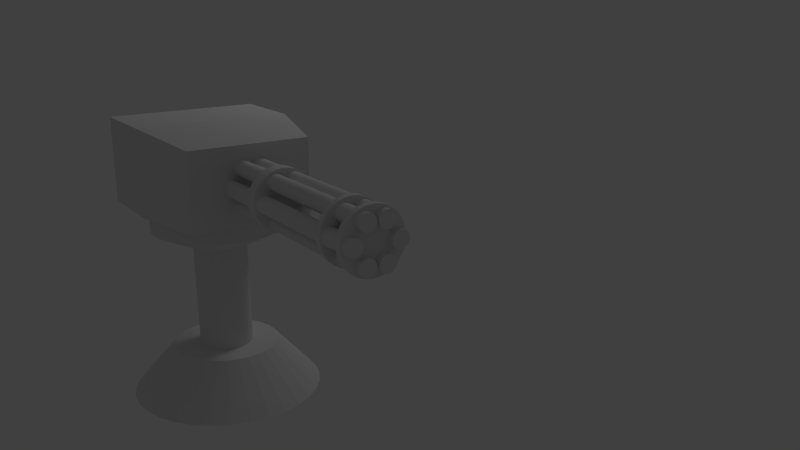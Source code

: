 # Source: robot.blend  (saved by Blender 2.64.0; exported with 4.5.12 LTS)
import bpy
from mathutils import Matrix  # noqa: F401  (used for matrix-valued properties, if any)

bpy.ops.wm.read_factory_settings(use_empty=True)
scene = bpy.context.scene
scene.name = 'Scene'

# ---- collections
col_collection_1 = bpy.data.collections.new('Collection 1'); scene.collection.children.link(col_collection_1)
col_collection_2 = bpy.data.collections.new('Collection 2'); scene.collection.children.link(col_collection_2)
col_collection_2.hide_render = True
col_collection_2.hide_viewport = True
col_collection_3 = bpy.data.collections.new('Collection 3'); scene.collection.children.link(col_collection_3)
col_collection_3.hide_render = True
col_collection_3.hide_viewport = True
col_collection_4 = bpy.data.collections.new('Collection 4'); scene.collection.children.link(col_collection_4)
col_collection_4.hide_render = True
col_collection_4.hide_viewport = True
col_collection_5 = bpy.data.collections.new('Collection 5'); scene.collection.children.link(col_collection_5)
col_collection_5.hide_render = True
col_collection_5.hide_viewport = True
col_collection_6 = bpy.data.collections.new('Collection 6'); scene.collection.children.link(col_collection_6)
col_collection_6.hide_render = True
col_collection_6.hide_viewport = True
col_collection_7 = bpy.data.collections.new('Collection 7'); scene.collection.children.link(col_collection_7)
col_collection_7.hide_render = True
col_collection_7.hide_viewport = True
col_collection_8 = bpy.data.collections.new('Collection 8'); scene.collection.children.link(col_collection_8)
col_collection_8.hide_render = True
col_collection_8.hide_viewport = True
col_collection_9 = bpy.data.collections.new('Collection 9'); scene.collection.children.link(col_collection_9)
col_collection_9.hide_render = True
col_collection_9.hide_viewport = True
col_collection_10 = bpy.data.collections.new('Collection 10'); scene.collection.children.link(col_collection_10)
col_collection_10.hide_render = True
col_collection_10.hide_viewport = True
col_collection_11 = bpy.data.collections.new('Collection 11'); scene.collection.children.link(col_collection_11)
col_collection_11.hide_render = True
col_collection_11.hide_viewport = True
col_collection_12 = bpy.data.collections.new('Collection 12'); scene.collection.children.link(col_collection_12)
col_collection_12.hide_render = True
col_collection_12.hide_viewport = True
col_collection_13 = bpy.data.collections.new('Collection 13'); scene.collection.children.link(col_collection_13)
col_collection_13.hide_render = True
col_collection_13.hide_viewport = True
col_collection_14 = bpy.data.collections.new('Collection 14'); scene.collection.children.link(col_collection_14)
col_collection_14.hide_render = True
col_collection_14.hide_viewport = True
col_collection_15 = bpy.data.collections.new('Collection 15'); scene.collection.children.link(col_collection_15)
col_collection_15.hide_render = True
col_collection_15.hide_viewport = True
col_collection_16 = bpy.data.collections.new('Collection 16'); scene.collection.children.link(col_collection_16)
col_collection_16.hide_render = True
col_collection_16.hide_viewport = True
col_collection_17 = bpy.data.collections.new('Collection 17'); scene.collection.children.link(col_collection_17)
col_collection_17.hide_render = True
col_collection_17.hide_viewport = True
col_collection_18 = bpy.data.collections.new('Collection 18'); scene.collection.children.link(col_collection_18)
col_collection_18.hide_render = True
col_collection_18.hide_viewport = True
col_collection_19 = bpy.data.collections.new('Collection 19'); scene.collection.children.link(col_collection_19)
col_collection_19.hide_render = True
col_collection_19.hide_viewport = True
col_collection_20 = bpy.data.collections.new('Collection 20'); scene.collection.children.link(col_collection_20)
col_collection_20.hide_render = True
col_collection_20.hide_viewport = True

# ---- materials (node trees are filled in below, after node groups)
mat_turrethead = bpy.data.materials.new('TurretHead')
mat_turrethead.alpha_threshold = 0.0
mat_turrethead.use_transparent_shadow = False
mat_turrethead.roughness = 0.5
mat_turrethead.line_color = (0.0, 0.0, 0.0, 1.0)
mat_turretbase = bpy.data.materials.new('TurretBase')
mat_turretbase.alpha_threshold = 0.0
mat_turretbase.use_transparent_shadow = False
mat_turretbase.roughness = 0.5
mat_turretbase.line_color = (0.0, 0.0, 0.0, 1.0)

# ---- material node trees

# ---- world
world_world = bpy.data.worlds.new('World'); scene.world = world_world
world_world.color = (0.05088, 0.05088, 0.05088)
world_world.use_sun_shadow = False
world_world.sun_shadow_jitter_overblur = 0.0
world_world.cycles.sampling_method = 'MANUAL'
world_world.cycles.sample_map_resolution = 256

# ---- cameras
cam_camera = bpy.data.cameras.new('Camera')
cam_camera.clip_end = 100.0
cam_camera.lens = 35.0
cam_camera.sensor_width = 32.0
cam_camera.sensor_height = 18.0
cam_camera.ortho_scale = 7.314
cam_camera.dof.focus_distance = 0.0
cam_camera.dof.aperture_fstop = 128.0

# ---- lights
light_lamp = bpy.data.lights.new('Lamp', 'POINT')
light_lamp.transmission_factor = 0.0
light_lamp.cutoff_distance = 30.0
light_lamp.energy = 100.0
light_lamp.shadow_buffer_clip_start = 1.001
light_lamp.shadow_soft_size = 1.0
light_lamp.shadow_maximum_resolution = 0.006
light_lamp.use_absolute_resolution = True
light_lamp.cycles.use_multiple_importance_sampling = False

# ---- meshes
me_cube = bpy.data.meshes.new('Cube')
me_cube.from_pydata([], [], [])
me_cube.use_remesh_preserve_volume = False
me_cube.use_remesh_preserve_attributes = False
me_cube.use_mirror_vertex_groups = False
me_cube.update()
me_cube_001 = bpy.data.meshes.new('Cube.001')
me_cube_001.from_pydata([(-1.0, -1.0, -1.0), (-1.276, 1.0, -1.0), (1.276, 1.0, -1.0), (1.0, -1.0, -1.0), (-1.0, -1.0, 1.0), (-1.276, 1.0, 1.25), (1.276, 1.0, 1.25), (1.0, -1.0, 1.0), (-1.276, -0.009776, 1.25), (-1.276, -0.009776, -1.0), (1.276, -0.009776, 1.25), (1.276, -0.009776, -1.0)], [], [(8, 5, 1, 9), (5, 6, 2, 1), (10, 7, 3, 11), (7, 4, 0, 3), (9, 1, 2, 11), (10, 6, 5, 8), (4, 8, 9, 0), (6, 10, 11, 2), (0, 9, 11, 3), (7, 10, 8, 4)])
me_cube_001.materials.append(mat_turrethead)
me_cube_001.use_remesh_preserve_volume = False
me_cube_001.use_remesh_preserve_attributes = False
me_cube_001.use_mirror_vertex_groups = False
me_cube_001.update()
me_cube_002 = bpy.data.meshes.new('Cube.002')
me_cube_002.from_pydata([], [], [])
me_cube_002.use_remesh_preserve_volume = False
me_cube_002.use_remesh_preserve_attributes = False
me_cube_002.use_mirror_vertex_groups = False
me_cube_002.update()
me_cylinder_002 = bpy.data.meshes.new('Cylinder.002')
me_cylinder_002.from_pydata([(0.0, 1.0, -1.0), (0.0, 1.0, 1.0), (0.1951, 0.9808, -1.0), (0.1951, 0.9808, 1.0), (0.3827, 0.9239, -1.0), (0.3827, 0.9239, 1.0), (0.5556, 0.8315, -1.0), (0.5556, 0.8315, 1.0), (0.7071, 0.7071, -1.0), (0.7071, 0.7071, 1.0), (0.8315, 0.5556, -1.0), (0.8315, 0.5556, 1.0), (0.9239, 0.3827, -1.0), (0.9239, 0.3827, 1.0), (0.9808, 0.1951, -1.0), (0.9808, 0.1951, 1.0), (1.0, 7.55e-08, -1.0), (1.0, 7.55e-08, 1.0), (0.9808, -0.1951, -1.0), (0.9808, -0.1951, 1.0), (0.9239, -0.3827, -1.0), (0.9239, -0.3827, 1.0), (0.8315, -0.5556, -1.0), (0.8315, -0.5556, 1.0), (0.7071, -0.7071, -1.0), (0.7071, -0.7071, 1.0), (0.5556, -0.8315, -1.0), (0.5556, -0.8315, 1.0), (0.3827, -0.9239, -1.0), (0.3827, -0.9239, 1.0), (0.1951, -0.9808, -1.0), (0.1951, -0.9808, 1.0), (-3.258e-07, -1.0, -1.0), (-3.258e-07, -1.0, 1.0), (-0.1951, -0.9808, -1.0), (-0.1951, -0.9808, 1.0), (-0.3827, -0.9239, -1.0), (-0.3827, -0.9239, 1.0), (-0.5556, -0.8315, -1.0), (-0.5556, -0.8315, 1.0), (-0.7071, -0.7071, -1.0), (-0.7071, -0.7071, 1.0), (-0.8315, -0.5556, -1.0), (-0.8315, -0.5556, 1.0), (-0.9239, -0.3827, -1.0), (-0.9239, -0.3827, 1.0), (-0.9808, -0.1951, -1.0), (-0.9808, -0.1951, 1.0), (-1.0, 9.656e-07, -1.0), (-1.0, 9.656e-07, 1.0), (-0.9808, 0.1951, -1.0), (-0.9808, 0.1951, 1.0), (-0.9239, 0.3827, -1.0), (-0.9239, 0.3827, 1.0), (-0.8315, 0.5556, -1.0), (-0.8315, 0.5556, 1.0), (-0.7071, 0.7071, -1.0), (-0.7071, 0.7071, 1.0), (-0.5556, 0.8315, -1.0), (-0.5556, 0.8315, 1.0), (-0.3827, 0.9239, -1.0), (-0.3827, 0.9239, 1.0), (-0.1951, 0.9808, -1.0), (-0.1951, 0.9808, 1.0)], [], [(0, 1, 3, 2), (2, 3, 5, 4), (4, 5, 7, 6), (6, 7, 9, 8), (8, 9, 11, 10), (10, 11, 13, 12), (12, 13, 15, 14), (14, 15, 17, 16), (16, 17, 19, 18), (18, 19, 21, 20), (20, 21, 23, 22), (22, 23, 25, 24), (24, 25, 27, 26), (26, 27, 29, 28), (28, 29, 31, 30), (30, 31, 33, 32), (32, 33, 35, 34), (34, 35, 37, 36), (36, 37, 39, 38), (38, 39, 41, 40), (40, 41, 43, 42), (42, 43, 45, 44), (44, 45, 47, 46), (46, 47, 49, 48), (48, 49, 51, 50), (50, 51, 53, 52), (52, 53, 55, 54), (54, 55, 57, 56), (56, 57, 59, 58), (58, 59, 61, 60), (3, 1, 63, 61, 59, 57, 55, 53, 51, 49, 47, 45, 43, 41, 39, 37, 35, 33, 31, 29, 27, 25, 23, 21, 19, 17, 15, 13, 11, 9, 7, 5), (62, 63, 1, 0), (60, 61, 63, 62), (0, 2, 4, 6, 8, 10, 12, 14, 16, 18, 20, 22, 24, 26, 28, 30, 32, 34, 36, 38, 40, 42, 44, 46, 48, 50, 52, 54, 56, 58, 60, 62)])
me_cylinder_002.use_remesh_preserve_volume = False
me_cylinder_002.use_remesh_preserve_attributes = False
me_cylinder_002.use_mirror_vertex_groups = False
me_cylinder_002.update()
me_cylinder_007 = bpy.data.meshes.new('Cylinder.007')
me_cylinder_007.from_pydata([(-2.63, 1.0, 0.3026), (-2.63, 1.0, 2.303), (-2.435, 0.9808, 0.3026), (-2.435, 0.9808, 2.303), (-2.248, 0.9239, 0.3026), (-2.248, 0.9239, 2.303), (-2.075, 0.8315, 0.3026), (-2.075, 0.8315, 2.303), (-1.923, 0.7071, 0.3026), (-1.923, 0.7071, 2.303), (-1.799, 0.5556, 0.3026), (-1.799, 0.5556, 2.303), (-1.706, 0.3827, 0.3026), (-1.706, 0.3827, 2.303), (-1.649, 0.1951, 0.3026), (-1.649, 0.1951, 2.303), (-1.63, -4.53e-06, 0.3026), (-1.63, -1.907e-06, 2.303), (-1.649, -0.1951, 0.3026), (-1.649, -0.1951, 2.303), (-1.706, -0.3827, 0.3026), (-1.706, -0.3827, 2.303), (-1.799, -0.5556, 0.3026), (-1.799, -0.5556, 2.303), (-1.923, -0.7071, 0.3026), (-1.923, -0.7071, 2.303), (-2.075, -0.8315, 0.3026), (-2.075, -0.8315, 2.303), (-2.248, -0.9239, 0.3026), (-2.248, -0.9239, 2.303), (-2.435, -0.9808, 0.3026), (-2.435, -0.9808, 2.303), (-2.63, -1.0, 0.3026), (-2.63, -1.0, 2.303), (-2.825, -0.9808, 0.3026), (-2.825, -0.9808, 2.303), (-3.013, -0.9239, 0.3026), (-3.013, -0.9239, 2.303), (-3.186, -0.8315, 0.3026), (-3.186, -0.8315, 2.303), (-3.337, -0.7071, 0.3026), (-3.337, -0.7071, 2.303), (-3.462, -0.5556, 0.3026), (-3.462, -0.5556, 2.303), (-3.554, -0.3827, 0.3026), (-3.554, -0.3827, 2.303), (-3.611, -0.1951, 0.3026), (-3.611, -0.1951, 2.303), (-3.63, -3.576e-06, 0.3026), (-3.63, -9.537e-07, 2.303), (-3.611, 0.1951, 0.3026), (-3.611, 0.1951, 2.303), (-3.554, 0.3827, 0.3026), (-3.554, 0.3827, 2.303), (-3.462, 0.5556, 0.3026), (-3.462, 0.5556, 2.303), (-3.337, 0.7071, 0.3026), (-3.337, 0.7071, 2.303), (-3.186, 0.8315, 0.3026), (-3.186, 0.8315, 2.303), (-3.013, 0.9239, 0.3026), (-3.013, 0.9239, 2.303), (-2.825, 0.9808, 0.3026), (-2.825, 0.9808, 2.303), (-2.63, 0.8, 0.3026), (-2.474, 0.7846, 0.3026), (-2.324, 0.7391, 0.3026), (-2.186, 0.6652, 0.3026), (-2.065, 0.5657, 0.3026), (-1.965, 0.4445, 0.3026), (-1.891, 0.3061, 0.3026), (-1.846, 0.1561, 0.3026), (-1.83, -4.53e-06, 0.3026), (-1.846, -0.1561, 0.3026), (-1.891, -0.3062, 0.3026), (-1.965, -0.4445, 0.3026), (-2.065, -0.5657, 0.3026), (-2.186, -0.6652, 0.3026), (-2.324, -0.7391, 0.3026), (-2.474, -0.7846, 0.3026), (-2.63, -0.8, 0.3026), (-2.786, -0.7846, 0.3026), (-2.936, -0.7391, 0.3026), (-3.075, -0.6652, 0.3026), (-3.196, -0.5657, 0.3026), (-3.295, -0.4445, 0.3026), (-3.369, -0.3062, 0.3026), (-3.415, -0.1561, 0.3026), (-3.43, -3.815e-06, 0.3026), (-3.415, 0.1561, 0.3026), (-3.369, 0.3061, 0.3026), (-3.295, 0.4445, 0.3026), (-3.196, 0.5657, 0.3026), (-3.075, 0.6652, 0.3026), (-2.936, 0.7391, 0.3026), (-2.786, 0.7846, 0.3026), (-2.63, 0.8, 0.6069), (-2.474, 0.7846, 0.6069), (-2.324, 0.7391, 0.6069), (-2.186, 0.6652, 0.6069), (-2.065, 0.5657, 0.6069), (-1.965, 0.4445, 0.6069), (-1.891, 0.3061, 0.6069), (-1.846, 0.1561, 0.6069), (-1.83, -4.053e-06, 0.6069), (-1.846, -0.1561, 0.6069), (-1.891, -0.3062, 0.6069), (-1.965, -0.4445, 0.6069), (-2.065, -0.5657, 0.6069), (-2.186, -0.6652, 0.6069), (-2.324, -0.7391, 0.6069), (-2.474, -0.7846, 0.6069), (-2.63, -0.8, 0.6069), (-2.786, -0.7846, 0.6069), (-2.936, -0.7391, 0.6069), (-3.075, -0.6652, 0.6069), (-3.196, -0.5657, 0.6069), (-3.295, -0.4445, 0.6069), (-3.369, -0.3062, 0.6069), (-3.415, -0.1561, 0.6069), (-3.43, -3.338e-06, 0.6069), (-3.415, 0.1561, 0.6069), (-3.369, 0.3061, 0.6069), (-3.295, 0.4445, 0.6069), (-3.196, 0.5657, 0.6069), (-3.075, 0.6652, 0.6069), (-2.936, 0.7391, 0.6069), (-2.786, 0.7846, 0.6069), (2.63, 1.0, 0.3026), (2.63, 1.0, 2.303), (2.825, 0.9808, 0.3026), (2.825, 0.9808, 2.303), (3.013, 0.9239, 0.3026), (3.013, 0.9239, 2.303), (3.186, 0.8315, 0.3026), (3.186, 0.8315, 2.303), (3.337, 0.7071, 0.3026), (3.337, 0.7071, 2.303), (3.462, 0.5556, 0.3026), (3.462, 0.5556, 2.303), (3.554, 0.3827, 0.3026), (3.554, 0.3827, 2.303), (3.611, 0.1951, 0.3026), (3.611, 0.1951, 2.303), (3.63, -4.53e-06, 0.3026), (3.63, -1.907e-06, 2.303), (3.611, -0.1951, 0.3026), (3.611, -0.1951, 2.303), (3.554, -0.3827, 0.3026), (3.554, -0.3827, 2.303), (3.462, -0.5556, 0.3026), (3.462, -0.5556, 2.303), (3.337, -0.7071, 0.3026), (3.337, -0.7071, 2.303), (3.186, -0.8315, 0.3026), (3.186, -0.8315, 2.303), (3.013, -0.9239, 0.3026), (3.013, -0.9239, 2.303), (2.825, -0.9808, 0.3026), (2.825, -0.9808, 2.303), (2.63, -1.0, 0.3026), (2.63, -1.0, 2.303), (2.435, -0.9808, 0.3026), (2.435, -0.9808, 2.303), (2.248, -0.9239, 0.3026), (2.248, -0.9239, 2.303), (2.075, -0.8315, 0.3026), (2.075, -0.8315, 2.303), (1.923, -0.7071, 0.3026), (1.923, -0.7071, 2.303), (1.799, -0.5556, 0.3026), (1.799, -0.5556, 2.303), (1.706, -0.3827, 0.3026), (1.706, -0.3827, 2.303), (1.649, -0.1951, 0.3026), (1.649, -0.1951, 2.303), (1.63, -3.576e-06, 0.3026), (1.63, -9.537e-07, 2.303), (1.649, 0.1951, 0.3026), (1.649, 0.1951, 2.303), (1.706, 0.3827, 0.3026), (1.706, 0.3827, 2.303), (1.799, 0.5556, 0.3026), (1.799, 0.5556, 2.303), (1.923, 0.7071, 0.3026), (1.923, 0.7071, 2.303), (2.075, 0.8315, 0.3026), (2.075, 0.8315, 2.303), (2.248, 0.9239, 0.3026), (2.248, 0.9239, 2.303), (2.435, 0.9808, 0.3026), (2.435, 0.9808, 2.303), (2.63, 0.8, 0.3026), (2.786, 0.7846, 0.3026), (2.936, 0.7391, 0.3026), (3.075, 0.6652, 0.3026), (3.196, 0.5657, 0.3026), (3.295, 0.4445, 0.3026), (3.369, 0.3061, 0.3026), (3.415, 0.1561, 0.3026), (3.43, -4.53e-06, 0.3026), (3.415, -0.1561, 0.3026), (3.369, -0.3062, 0.3026), (3.295, -0.4445, 0.3026), (3.196, -0.5657, 0.3026), (3.075, -0.6652, 0.3026), (2.936, -0.7391, 0.3026), (2.786, -0.7846, 0.3026), (2.63, -0.8, 0.3026), (2.474, -0.7846, 0.3026), (2.324, -0.7391, 0.3026), (2.186, -0.6652, 0.3026), (2.065, -0.5657, 0.3026), (1.965, -0.4445, 0.3026), (1.891, -0.3062, 0.3026), (1.846, -0.1561, 0.3026), (1.83, -3.815e-06, 0.3026), (1.846, 0.1561, 0.3026), (1.891, 0.3061, 0.3026), (1.965, 0.4445, 0.3026), (2.065, 0.5657, 0.3026), (2.186, 0.6652, 0.3026), (2.324, 0.7391, 0.3026), (2.474, 0.7846, 0.3026), (2.63, 0.8, 0.6069), (2.786, 0.7846, 0.6069), (2.936, 0.7391, 0.6069), (3.075, 0.6652, 0.6069), (3.196, 0.5657, 0.6069), (3.295, 0.4445, 0.6069), (3.369, 0.3061, 0.6069), (3.415, 0.1561, 0.6069), (3.43, -4.053e-06, 0.6069), (3.415, -0.1561, 0.6069), (3.369, -0.3062, 0.6069), (3.295, -0.4445, 0.6069), (3.196, -0.5657, 0.6069), (3.075, -0.6652, 0.6069), (2.936, -0.7391, 0.6069), (2.786, -0.7846, 0.6069), (2.63, -0.8, 0.6069), (2.474, -0.7846, 0.6069), (2.324, -0.7391, 0.6069), (2.186, -0.6652, 0.6069), (2.065, -0.5657, 0.6069), (1.965, -0.4445, 0.6069), (1.891, -0.3062, 0.6069), (1.846, -0.1561, 0.6069), (1.83, -3.338e-06, 0.6069), (1.846, 0.1561, 0.6069), (1.891, 0.3061, 0.6069), (1.965, 0.4445, 0.6069), (2.065, 0.5657, 0.6069), (2.186, 0.6652, 0.6069), (2.324, 0.7391, 0.6069), (2.474, 0.7846, 0.6069), (1.127, 3.254, 0.3026), (1.127, 3.254, 2.303), (1.322, 3.235, 0.3026), (1.322, 3.235, 2.303), (1.51, 3.178, 0.3026), (1.51, 3.178, 2.303), (1.683, 3.086, 0.3026), (1.683, 3.086, 2.303), (1.834, 2.962, 0.3026), (1.834, 2.962, 2.303), (1.959, 2.81, 0.3026), (1.959, 2.81, 2.303), (2.051, 2.637, 0.3026), (2.051, 2.637, 2.303), (2.108, 2.45, 0.3026), (2.108, 2.45, 2.303), (2.127, 2.254, 0.3026), (2.127, 2.254, 2.303), (2.108, 2.059, 0.3026), (2.108, 2.059, 2.303), (2.051, 1.872, 0.3026), (2.051, 1.872, 2.303), (1.959, 1.699, 0.3026), (1.959, 1.699, 2.303), (1.834, 1.547, 0.3026), (1.834, 1.547, 2.303), (1.683, 1.423, 0.3026), (1.683, 1.423, 2.303), (1.51, 1.331, 0.3026), (1.51, 1.331, 2.303), (1.322, 1.274, 0.3026), (1.322, 1.274, 2.303), (1.127, 1.254, 0.3026), (1.127, 1.254, 2.303), (0.9321, 1.274, 0.3026), (0.9321, 1.274, 2.303), (0.7445, 1.331, 0.3026), (0.7445, 1.331, 2.303), (0.5717, 1.423, 0.3026), (0.5717, 1.423, 2.303), (0.4201, 1.547, 0.3026), (0.4201, 1.547, 2.303), (0.2958, 1.699, 0.3026), (0.2958, 1.699, 2.303), (0.2034, 1.872, 0.3026), (0.2034, 1.872, 2.303), (0.1464, 2.059, 0.3026), (0.1464, 2.059, 2.303), (0.1272, 2.254, 0.3026), (0.1272, 2.254, 2.303), (0.1464, 2.45, 0.3026), (0.1464, 2.45, 2.303), (0.2034, 2.637, 0.3026), (0.2034, 2.637, 2.303), (0.2958, 2.81, 0.3026), (0.2958, 2.81, 2.303), (0.4201, 2.962, 0.3026), (0.4201, 2.962, 2.303), (0.5717, 3.086, 0.3026), (0.5717, 3.086, 2.303), (0.7446, 3.178, 0.3026), (0.7446, 3.178, 2.303), (0.9321, 3.235, 0.3026), (0.9321, 3.235, 2.303), (1.127, 3.054, 0.3026), (1.283, 3.039, 0.3026), (1.433, 2.994, 0.3026), (1.572, 2.92, 0.3026), (1.693, 2.82, 0.3026), (1.792, 2.699, 0.3026), (1.866, 2.561, 0.3026), (1.912, 2.411, 0.3026), (1.927, 2.254, 0.3026), (1.912, 2.098, 0.3026), (1.866, 1.948, 0.3026), (1.792, 1.81, 0.3026), (1.693, 1.689, 0.3026), (1.572, 1.589, 0.3026), (1.433, 1.515, 0.3026), (1.283, 1.47, 0.3026), (1.127, 1.454, 0.3026), (0.9712, 1.47, 0.3026), (0.8211, 1.515, 0.3026), (0.6828, 1.589, 0.3026), (0.5615, 1.689, 0.3026), (0.4621, 1.81, 0.3026), (0.3881, 1.948, 0.3026), (0.3426, 2.098, 0.3026), (0.3272, 2.254, 0.3026), (0.3426, 2.411, 0.3026), (0.3881, 2.561, 0.3026), (0.4621, 2.699, 0.3026), (0.5615, 2.82, 0.3026), (0.6828, 2.92, 0.3026), (0.8211, 2.994, 0.3026), (0.9712, 3.039, 0.3026), (1.127, 3.054, 0.6069), (1.283, 3.039, 0.6069), (1.433, 2.994, 0.6069), (1.572, 2.92, 0.6069), (1.693, 2.82, 0.6069), (1.792, 2.699, 0.6069), (1.866, 2.561, 0.6069), (1.912, 2.411, 0.6069), (1.927, 2.254, 0.6069), (1.912, 2.098, 0.6069), (1.866, 1.948, 0.6069), (1.792, 1.81, 0.6069), (1.693, 1.689, 0.6069), (1.572, 1.589, 0.6069), (1.433, 1.515, 0.6069), (1.283, 1.47, 0.6069), (1.127, 1.454, 0.6069), (0.9712, 1.47, 0.6069), (0.8211, 1.515, 0.6069), (0.6828, 1.589, 0.6069), (0.5615, 1.689, 0.6069), (0.4621, 1.81, 0.6069), (0.3881, 1.948, 0.6069), (0.3426, 2.098, 0.6069), (0.3272, 2.254, 0.6069), (0.3426, 2.411, 0.6069), (0.3881, 2.561, 0.6069), (0.4621, 2.699, 0.6069), (0.5615, 2.82, 0.6069), (0.6828, 2.92, 0.6069), (0.8211, 2.994, 0.6069), (0.9712, 3.039, 0.6069), (-1.127, 3.254, 0.3026), (-1.127, 3.254, 2.303), (-0.9321, 3.235, 0.3026), (-0.9321, 3.235, 2.303), (-0.7446, 3.178, 0.3026), (-0.7446, 3.178, 2.303), (-0.5717, 3.086, 0.3026), (-0.5717, 3.086, 2.303), (-0.4201, 2.962, 0.3026), (-0.4201, 2.962, 2.303), (-0.2958, 2.81, 0.3026), (-0.2958, 2.81, 2.303), (-0.2034, 2.637, 0.3026), (-0.2034, 2.637, 2.303), (-0.1464, 2.45, 0.3026), (-0.1464, 2.45, 2.303), (-0.1272, 2.254, 0.3026), (-0.1272, 2.254, 2.303), (-0.1464, 2.059, 0.3026), (-0.1464, 2.059, 2.303), (-0.2034, 1.872, 0.3026), (-0.2034, 1.872, 2.303), (-0.2958, 1.699, 0.3026), (-0.2958, 1.699, 2.303), (-0.4201, 1.547, 0.3026), (-0.4201, 1.547, 2.303), (-0.5717, 1.423, 0.3026), (-0.5717, 1.423, 2.303), (-0.7446, 1.331, 0.3026), (-0.7446, 1.331, 2.303), (-0.9321, 1.274, 0.3026), (-0.9321, 1.274, 2.303), (-1.127, 1.254, 0.3026), (-1.127, 1.254, 2.303), (-1.322, 1.274, 0.3026), (-1.322, 1.274, 2.303), (-1.51, 1.331, 0.3026), (-1.51, 1.331, 2.303), (-1.683, 1.423, 0.3026), (-1.683, 1.423, 2.303), (-1.834, 1.547, 0.3026), (-1.834, 1.547, 2.303), (-1.959, 1.699, 0.3026), (-1.959, 1.699, 2.303), (-2.051, 1.872, 0.3026), (-2.051, 1.872, 2.303), (-2.108, 2.059, 0.3026), (-2.108, 2.059, 2.303), (-2.127, 2.254, 0.3026), (-2.127, 2.254, 2.303), (-2.108, 2.45, 0.3026), (-2.108, 2.45, 2.303), (-2.051, 2.637, 0.3026), (-2.051, 2.637, 2.303), (-1.959, 2.81, 0.3026), (-1.959, 2.81, 2.303), (-1.834, 2.962, 0.3026), (-1.834, 2.962, 2.303), (-1.683, 3.086, 0.3026), (-1.683, 3.086, 2.303), (-1.51, 3.178, 0.3026), (-1.51, 3.178, 2.303), (-1.322, 3.235, 0.3026), (-1.322, 3.235, 2.303), (-1.127, 3.054, 0.3026), (-0.9712, 3.039, 0.3026), (-0.8211, 2.994, 0.3026), (-0.6828, 2.92, 0.3026), (-0.5615, 2.82, 0.3026), (-0.4621, 2.699, 0.3026), (-0.3881, 2.561, 0.3026), (-0.3426, 2.411, 0.3026), (-0.3272, 2.254, 0.3026), (-0.3426, 2.098, 0.3026), (-0.3881, 1.948, 0.3026), (-0.4621, 1.81, 0.3026), (-0.5615, 1.689, 0.3026), (-0.6828, 1.589, 0.3026), (-0.8211, 1.515, 0.3026), (-0.9712, 1.47, 0.3026), (-1.127, 1.454, 0.3026), (-1.283, 1.47, 0.3026), (-1.433, 1.515, 0.3026), (-1.572, 1.589, 0.3026), (-1.693, 1.689, 0.3026), (-1.792, 1.81, 0.3026), (-1.866, 1.948, 0.3026), (-1.912, 2.098, 0.3026), (-1.927, 2.254, 0.3026), (-1.912, 2.411, 0.3026), (-1.866, 2.561, 0.3026), (-1.792, 2.699, 0.3026), (-1.693, 2.82, 0.3026), (-1.572, 2.92, 0.3026), (-1.433, 2.994, 0.3026), (-1.283, 3.039, 0.3026), (-1.127, 3.054, 0.6069), (-0.9712, 3.039, 0.6069), (-0.8211, 2.994, 0.6069), (-0.6828, 2.92, 0.6069), (-0.5615, 2.82, 0.6069), (-0.4621, 2.699, 0.6069), (-0.3881, 2.561, 0.6069), (-0.3426, 2.411, 0.6069), (-0.3272, 2.254, 0.6069), (-0.3426, 2.098, 0.6069), (-0.3881, 1.948, 0.6069), (-0.4621, 1.81, 0.6069), (-0.5615, 1.689, 0.6069), (-0.6828, 1.589, 0.6069), (-0.8211, 1.515, 0.6069), (-0.9712, 1.47, 0.6069), (-1.127, 1.454, 0.6069), (-1.283, 1.47, 0.6069), (-1.433, 1.515, 0.6069), (-1.572, 1.589, 0.6069), (-1.693, 1.689, 0.6069), (-1.792, 1.81, 0.6069), (-1.866, 1.948, 0.6069), (-1.912, 2.098, 0.6069), (-1.927, 2.254, 0.6069), (-1.912, 2.411, 0.6069), (-1.866, 2.561, 0.6069), (-1.792, 2.699, 0.6069), (-1.693, 2.82, 0.6069), (-1.572, 2.92, 0.6069), (-1.433, 2.994, 0.6069), (-1.283, 3.039, 0.6069), (-1.127, -1.254, 0.3026), (-1.127, -1.254, 2.303), (-0.9321, -1.274, 0.3026), (-0.9321, -1.274, 2.303), (-0.7446, -1.331, 0.3026), (-0.7446, -1.331, 2.303), (-0.5717, -1.423, 0.3026), (-0.5717, -1.423, 2.303), (-0.4201, -1.547, 0.3026), (-0.4201, -1.547, 2.303), (-0.2958, -1.699, 0.3026), (-0.2958, -1.699, 2.303), (-0.2034, -1.872, 0.3026), (-0.2034, -1.872, 2.303), (-0.1464, -2.059, 0.3026), (-0.1464, -2.059, 2.303), (-0.1272, -2.254, 0.3026), (-0.1272, -2.254, 2.303), (-0.1464, -2.45, 0.3026), (-0.1464, -2.45, 2.303), (-0.2034, -2.637, 0.3026), (-0.2034, -2.637, 2.303), (-0.2958, -2.81, 0.3026), (-0.2958, -2.81, 2.303), (-0.4201, -2.962, 0.3026), (-0.4201, -2.962, 2.303), (-0.5717, -3.086, 0.3026), (-0.5717, -3.086, 2.303), (-0.7446, -3.178, 0.3026), (-0.7446, -3.178, 2.303), (-0.9321, -3.235, 0.3026), (-0.9321, -3.235, 2.303), (-1.127, -3.254, 0.3026), (-1.127, -3.254, 2.303), (-1.322, -3.235, 0.3026), (-1.322, -3.235, 2.303), (-1.51, -3.178, 0.3026), (-1.51, -3.178, 2.303), (-1.683, -3.086, 0.3026), (-1.683, -3.086, 2.303), (-1.834, -2.962, 0.3026), (-1.834, -2.962, 2.303), (-1.959, -2.81, 0.3026), (-1.959, -2.81, 2.303), (-2.051, -2.637, 0.3026), (-2.051, -2.637, 2.303), (-2.108, -2.45, 0.3026), (-2.108, -2.45, 2.303), (-2.127, -2.254, 0.3026), (-2.127, -2.254, 2.303), (-2.108, -2.059, 0.3026), (-2.108, -2.059, 2.303), (-2.051, -1.872, 0.3026), (-2.051, -1.872, 2.303), (-1.959, -1.699, 0.3026), (-1.959, -1.699, 2.303), (-1.834, -1.547, 0.3026), (-1.834, -1.547, 2.303), (-1.683, -1.423, 0.3026), (-1.683, -1.423, 2.303), (-1.51, -1.331, 0.3026), (-1.51, -1.331, 2.303), (-1.322, -1.274, 0.3026), (-1.322, -1.274, 2.303), (-1.127, -1.454, 0.3026), (-0.9712, -1.47, 0.3026), (-0.8211, -1.515, 0.3026), (-0.6828, -1.589, 0.3026), (-0.5615, -1.689, 0.3026), (-0.4621, -1.81, 0.3026), (-0.3881, -1.948, 0.3026), (-0.3426, -2.098, 0.3026), (-0.3272, -2.254, 0.3026), (-0.3426, -2.411, 0.3026), (-0.3881, -2.561, 0.3026), (-0.4621, -2.699, 0.3026), (-0.5615, -2.82, 0.3026), (-0.6828, -2.92, 0.3026), (-0.8211, -2.994, 0.3026), (-0.9712, -3.039, 0.3026), (-1.127, -3.054, 0.3026), (-1.283, -3.039, 0.3026), (-1.433, -2.994, 0.3026), (-1.572, -2.92, 0.3026), (-1.693, -2.82, 0.3026), (-1.792, -2.699, 0.3026), (-1.866, -2.561, 0.3026), (-1.912, -2.411, 0.3026), (-1.927, -2.254, 0.3026), (-1.912, -2.098, 0.3026), (-1.866, -1.948, 0.3026), (-1.792, -1.81, 0.3026), (-1.693, -1.689, 0.3026), (-1.572, -1.589, 0.3026), (-1.433, -1.515, 0.3026), (-1.283, -1.47, 0.3026), (-1.127, -1.454, 0.6069), (-0.9712, -1.47, 0.6069), (-0.8211, -1.515, 0.6069), (-0.6828, -1.589, 0.6069), (-0.5615, -1.689, 0.6069), (-0.4621, -1.81, 0.6069), (-0.3881, -1.948, 0.6069), (-0.3426, -2.098, 0.6069), (-0.3272, -2.254, 0.6069), (-0.3426, -2.411, 0.6069), (-0.3881, -2.561, 0.6069), (-0.4621, -2.699, 0.6069), (-0.5615, -2.82, 0.6069), (-0.6828, -2.92, 0.6069), (-0.8211, -2.994, 0.6069), (-0.9712, -3.039, 0.6069), (-1.127, -3.054, 0.6069), (-1.283, -3.039, 0.6069), (-1.433, -2.994, 0.6069), (-1.572, -2.92, 0.6069), (-1.693, -2.82, 0.6069), (-1.792, -2.699, 0.6069), (-1.866, -2.561, 0.6069), (-1.912, -2.411, 0.6069), (-1.927, -2.254, 0.6069), (-1.912, -2.098, 0.6069), (-1.866, -1.948, 0.6069), (-1.792, -1.81, 0.6069), (-1.693, -1.689, 0.6069), (-1.572, -1.589, 0.6069), (-1.433, -1.515, 0.6069), (-1.283, -1.47, 0.6069), (1.127, -1.254, 0.3026), (1.127, -1.254, 2.303), (1.322, -1.274, 0.3026), (1.322, -1.274, 2.303), (1.51, -1.331, 0.3026), (1.51, -1.331, 2.303), (1.683, -1.423, 0.3026), (1.683, -1.423, 2.303), (1.834, -1.547, 0.3026), (1.834, -1.547, 2.303), (1.959, -1.699, 0.3026), (1.959, -1.699, 2.303), (2.051, -1.872, 0.3026), (2.051, -1.872, 2.303), (2.108, -2.059, 0.3026), (2.108, -2.059, 2.303), (2.127, -2.254, 0.3026), (2.127, -2.254, 2.303), (2.108, -2.45, 0.3026), (2.108, -2.45, 2.303), (2.051, -2.637, 0.3026), (2.051, -2.637, 2.303), (1.959, -2.81, 0.3026), (1.959, -2.81, 2.303), (1.834, -2.962, 0.3026), (1.834, -2.962, 2.303), (1.683, -3.086, 0.3026), (1.683, -3.086, 2.303), (1.51, -3.178, 0.3026), (1.51, -3.178, 2.303), (1.322, -3.235, 0.3026), (1.322, -3.235, 2.303), (1.127, -3.254, 0.3026), (1.127, -3.254, 2.303), (0.9321, -3.235, 0.3026), (0.9321, -3.235, 2.303), (0.7445, -3.178, 0.3026), (0.7445, -3.178, 2.303), (0.5717, -3.086, 0.3026), (0.5717, -3.086, 2.303), (0.4201, -2.962, 0.3026), (0.4201, -2.962, 2.303), (0.2958, -2.81, 0.3026), (0.2958, -2.81, 2.303), (0.2034, -2.637, 0.3026), (0.2034, -2.637, 2.303), (0.1464, -2.45, 0.3026), (0.1464, -2.45, 2.303), (0.1272, -2.254, 0.3026), (0.1272, -2.254, 2.303), (0.1464, -2.059, 0.3026), (0.1464, -2.059, 2.303), (0.2034, -1.872, 0.3026), (0.2034, -1.872, 2.303), (0.2958, -1.699, 0.3026), (0.2958, -1.699, 2.303), (0.4201, -1.547, 0.3026), (0.4201, -1.547, 2.303), (0.5717, -1.423, 0.3026), (0.5717, -1.423, 2.303), (0.7446, -1.331, 0.3026), (0.7446, -1.331, 2.303), (0.9321, -1.274, 0.3026), (0.9321, -1.274, 2.303), (1.127, -1.454, 0.3026), (1.283, -1.47, 0.3026), (1.433, -1.515, 0.3026), (1.572, -1.589, 0.3026), (1.693, -1.689, 0.3026), (1.792, -1.81, 0.3026), (1.866, -1.948, 0.3026), (1.912, -2.098, 0.3026), (1.927, -2.254, 0.3026), (1.912, -2.411, 0.3026), (1.866, -2.561, 0.3026), (1.792, -2.699, 0.3026), (1.693, -2.82, 0.3026), (1.572, -2.92, 0.3026), (1.433, -2.994, 0.3026), (1.283, -3.039, 0.3026), (1.127, -3.054, 0.3026), (0.9712, -3.039, 0.3026), (0.8211, -2.994, 0.3026), (0.6828, -2.92, 0.3026), (0.5615, -2.82, 0.3026), (0.4621, -2.699, 0.3026), (0.3881, -2.561, 0.3026), (0.3426, -2.411, 0.3026), (0.3272, -2.254, 0.3026), (0.3426, -2.098, 0.3026), (0.3881, -1.948, 0.3026), (0.4621, -1.81, 0.3026), (0.5615, -1.689, 0.3026), (0.6828, -1.589, 0.3026), (0.8211, -1.515, 0.3026), (0.9712, -1.47, 0.3026), (1.127, -1.454, 0.6069), (1.283, -1.47, 0.6069), (1.433, -1.515, 0.6069), (1.572, -1.589, 0.6069), (1.693, -1.689, 0.6069), (1.792, -1.81, 0.6069), (1.866, -1.948, 0.6069), (1.912, -2.098, 0.6069), (1.927, -2.254, 0.6069), (1.912, -2.411, 0.6069), (1.866, -2.561, 0.6069), (1.792, -2.699, 0.6069), (1.693, -2.82, 0.6069), (1.572, -2.92, 0.6069), (1.433, -2.994, 0.6069), (1.283, -3.039, 0.6069), (1.127, -3.054, 0.6069), (0.9712, -3.039, 0.6069), (0.8211, -2.994, 0.6069), (0.6828, -2.92, 0.6069), (0.5615, -2.82, 0.6069), (0.4621, -2.699, 0.6069), (0.3881, -2.561, 0.6069), (0.3426, -2.411, 0.6069), (0.3272, -2.254, 0.6069), (0.3426, -2.098, 0.6069), (0.3881, -1.948, 0.6069), (0.4621, -1.81, 0.6069), (0.5615, -1.689, 0.6069), (0.6828, -1.589, 0.6069), (0.8211, -1.515, 0.6069), (0.9712, -1.47, 0.6069)], [], [(0, 1, 3, 2), (2, 3, 5, 4), (4, 5, 7, 6), (6, 7, 9, 8), (8, 9, 11, 10), (10, 11, 13, 12), (12, 13, 15, 14), (14, 15, 17, 16), (16, 17, 19, 18), (18, 19, 21, 20), (20, 21, 23, 22), (22, 23, 25, 24), (24, 25, 27, 26), (26, 27, 29, 28), (28, 29, 31, 30), (30, 31, 33, 32), (32, 33, 35, 34), (34, 35, 37, 36), (36, 37, 39, 38), (38, 39, 41, 40), (40, 41, 43, 42), (42, 43, 45, 44), (44, 45, 47, 46), (46, 47, 49, 48), (48, 49, 51, 50), (50, 51, 53, 52), (52, 53, 55, 54), (54, 55, 57, 56), (56, 57, 59, 58), (58, 59, 61, 60), (3, 1, 63, 61, 59, 57, 55, 53, 51, 49, 47, 45, 43, 41, 39, 37, 35, 33, 31, 29, 27, 25, 23, 21, 19, 17, 15, 13, 11, 9, 7, 5), (62, 63, 1, 0), (60, 61, 63, 62), (56, 58, 93, 92), (54, 56, 92, 91), (52, 54, 91, 90), (50, 52, 90, 89), (48, 50, 89, 88), (46, 48, 88, 87), (44, 46, 87, 86), (0, 2, 65, 64), (42, 44, 86, 85), (40, 42, 85, 84), (38, 40, 84, 83), (36, 38, 83, 82), (34, 36, 82, 81), (32, 34, 81, 80), (30, 32, 80, 79), (28, 30, 79, 78), (26, 28, 78, 77), (24, 26, 77, 76), (22, 24, 76, 75), (20, 22, 75, 74), (18, 20, 74, 73), (16, 18, 73, 72), (14, 16, 72, 71), (12, 14, 71, 70), (10, 12, 70, 69), (8, 10, 69, 68), (6, 8, 68, 67), (4, 6, 67, 66), (2, 4, 66, 65), (62, 0, 64, 95), (60, 62, 95, 94), (58, 60, 94, 93), (78, 79, 111, 110), (75, 76, 108, 107), (72, 73, 105, 104), (69, 70, 102, 101), (66, 67, 99, 98), (95, 64, 96, 127), (92, 93, 125, 124), (89, 90, 122, 121), (86, 87, 119, 118), (83, 84, 116, 115), (80, 81, 113, 112), (77, 78, 110, 109), (74, 75, 107, 106), (71, 72, 104, 103), (68, 69, 101, 100), (65, 66, 98, 97), (94, 95, 127, 126), (91, 92, 124, 123), (88, 89, 121, 120), (85, 86, 118, 117), (82, 83, 115, 114), (79, 80, 112, 111), (76, 77, 109, 108), (73, 74, 106, 105), (70, 71, 103, 102), (67, 68, 100, 99), (64, 65, 97, 96), (93, 94, 126, 125), (90, 91, 123, 122), (87, 88, 120, 119), (84, 85, 117, 116), (81, 82, 114, 113), (128, 129, 131, 130), (130, 131, 133, 132), (132, 133, 135, 134), (134, 135, 137, 136), (136, 137, 139, 138), (138, 139, 141, 140), (140, 141, 143, 142), (142, 143, 145, 144), (144, 145, 147, 146), (146, 147, 149, 148), (148, 149, 151, 150), (150, 151, 153, 152), (152, 153, 155, 154), (154, 155, 157, 156), (156, 157, 159, 158), (158, 159, 161, 160), (160, 161, 163, 162), (162, 163, 165, 164), (164, 165, 167, 166), (166, 167, 169, 168), (168, 169, 171, 170), (170, 171, 173, 172), (172, 173, 175, 174), (174, 175, 177, 176), (176, 177, 179, 178), (178, 179, 181, 180), (180, 181, 183, 182), (182, 183, 185, 184), (184, 185, 187, 186), (186, 187, 189, 188), (131, 129, 191, 189, 187, 185, 183, 181, 179, 177, 175, 173, 171, 169, 167, 165, 163, 161, 159, 157, 155, 153, 151, 149, 147, 145, 143, 141, 139, 137, 135, 133), (190, 191, 129, 128), (188, 189, 191, 190), (184, 186, 221, 220), (182, 184, 220, 219), (180, 182, 219, 218), (178, 180, 218, 217), (176, 178, 217, 216), (174, 176, 216, 215), (172, 174, 215, 214), (128, 130, 193, 192), (170, 172, 214, 213), (168, 170, 213, 212), (166, 168, 212, 211), (164, 166, 211, 210), (162, 164, 210, 209), (160, 162, 209, 208), (158, 160, 208, 207), (156, 158, 207, 206), (154, 156, 206, 205), (152, 154, 205, 204), (150, 152, 204, 203), (148, 150, 203, 202), (146, 148, 202, 201), (144, 146, 201, 200), (142, 144, 200, 199), (140, 142, 199, 198), (138, 140, 198, 197), (136, 138, 197, 196), (134, 136, 196, 195), (132, 134, 195, 194), (130, 132, 194, 193), (190, 128, 192, 223), (188, 190, 223, 222), (186, 188, 222, 221), (206, 207, 239, 238), (203, 204, 236, 235), (200, 201, 233, 232), (197, 198, 230, 229), (194, 195, 227, 226), (223, 192, 224, 255), (220, 221, 253, 252), (217, 218, 250, 249), (214, 215, 247, 246), (211, 212, 244, 243), (208, 209, 241, 240), (205, 206, 238, 237), (202, 203, 235, 234), (199, 200, 232, 231), (196, 197, 229, 228), (193, 194, 226, 225), (222, 223, 255, 254), (219, 220, 252, 251), (216, 217, 249, 248), (213, 214, 246, 245), (210, 211, 243, 242), (207, 208, 240, 239), (204, 205, 237, 236), (201, 202, 234, 233), (198, 199, 231, 230), (195, 196, 228, 227), (192, 193, 225, 224), (221, 222, 254, 253), (218, 219, 251, 250), (215, 216, 248, 247), (212, 213, 245, 244), (209, 210, 242, 241), (256, 257, 259, 258), (258, 259, 261, 260), (260, 261, 263, 262), (262, 263, 265, 264), (264, 265, 267, 266), (266, 267, 269, 268), (268, 269, 271, 270), (270, 271, 273, 272), (272, 273, 275, 274), (274, 275, 277, 276), (276, 277, 279, 278), (278, 279, 281, 280), (280, 281, 283, 282), (282, 283, 285, 284), (284, 285, 287, 286), (286, 287, 289, 288), (288, 289, 291, 290), (290, 291, 293, 292), (292, 293, 295, 294), (294, 295, 297, 296), (296, 297, 299, 298), (298, 299, 301, 300), (300, 301, 303, 302), (302, 303, 305, 304), (304, 305, 307, 306), (306, 307, 309, 308), (308, 309, 311, 310), (310, 311, 313, 312), (312, 313, 315, 314), (314, 315, 317, 316), (259, 257, 319, 317, 315, 313, 311, 309, 307, 305, 303, 301, 299, 297, 295, 293, 291, 289, 287, 285, 283, 281, 279, 277, 275, 273, 271, 269, 267, 265, 263, 261), (318, 319, 257, 256), (316, 317, 319, 318), (312, 314, 349, 348), (310, 312, 348, 347), (308, 310, 347, 346), (306, 308, 346, 345), (304, 306, 345, 344), (302, 304, 344, 343), (300, 302, 343, 342), (256, 258, 321, 320), (298, 300, 342, 341), (296, 298, 341, 340), (294, 296, 340, 339), (292, 294, 339, 338), (290, 292, 338, 337), (288, 290, 337, 336), (286, 288, 336, 335), (284, 286, 335, 334), (282, 284, 334, 333), (280, 282, 333, 332), (278, 280, 332, 331), (276, 278, 331, 330), (274, 276, 330, 329), (272, 274, 329, 328), (270, 272, 328, 327), (268, 270, 327, 326), (266, 268, 326, 325), (264, 266, 325, 324), (262, 264, 324, 323), (260, 262, 323, 322), (258, 260, 322, 321), (318, 256, 320, 351), (316, 318, 351, 350), (314, 316, 350, 349), (334, 335, 367, 366), (331, 332, 364, 363), (328, 329, 361, 360), (325, 326, 358, 357), (322, 323, 355, 354), (351, 320, 352, 383), (348, 349, 381, 380), (345, 346, 378, 377), (342, 343, 375, 374), (339, 340, 372, 371), (336, 337, 369, 368), (333, 334, 366, 365), (330, 331, 363, 362), (327, 328, 360, 359), (324, 325, 357, 356), (321, 322, 354, 353), (350, 351, 383, 382), (347, 348, 380, 379), (344, 345, 377, 376), (341, 342, 374, 373), (338, 339, 371, 370), (335, 336, 368, 367), (332, 333, 365, 364), (329, 330, 362, 361), (326, 327, 359, 358), (323, 324, 356, 355), (320, 321, 353, 352), (349, 350, 382, 381), (346, 347, 379, 378), (343, 344, 376, 375), (340, 341, 373, 372), (337, 338, 370, 369), (384, 385, 387, 386), (386, 387, 389, 388), (388, 389, 391, 390), (390, 391, 393, 392), (392, 393, 395, 394), (394, 395, 397, 396), (396, 397, 399, 398), (398, 399, 401, 400), (400, 401, 403, 402), (402, 403, 405, 404), (404, 405, 407, 406), (406, 407, 409, 408), (408, 409, 411, 410), (410, 411, 413, 412), (412, 413, 415, 414), (414, 415, 417, 416), (416, 417, 419, 418), (418, 419, 421, 420), (420, 421, 423, 422), (422, 423, 425, 424), (424, 425, 427, 426), (426, 427, 429, 428), (428, 429, 431, 430), (430, 431, 433, 432), (432, 433, 435, 434), (434, 435, 437, 436), (436, 437, 439, 438), (438, 439, 441, 440), (440, 441, 443, 442), (442, 443, 445, 444), (387, 385, 447, 445, 443, 441, 439, 437, 435, 433, 431, 429, 427, 425, 423, 421, 419, 417, 415, 413, 411, 409, 407, 405, 403, 401, 399, 397, 395, 393, 391, 389), (446, 447, 385, 384), (444, 445, 447, 446), (440, 442, 477, 476), (438, 440, 476, 475), (436, 438, 475, 474), (434, 436, 474, 473), (432, 434, 473, 472), (430, 432, 472, 471), (428, 430, 471, 470), (384, 386, 449, 448), (426, 428, 470, 469), (424, 426, 469, 468), (422, 424, 468, 467), (420, 422, 467, 466), (418, 420, 466, 465), (416, 418, 465, 464), (414, 416, 464, 463), (412, 414, 463, 462), (410, 412, 462, 461), (408, 410, 461, 460), (406, 408, 460, 459), (404, 406, 459, 458), (402, 404, 458, 457), (400, 402, 457, 456), (398, 400, 456, 455), (396, 398, 455, 454), (394, 396, 454, 453), (392, 394, 453, 452), (390, 392, 452, 451), (388, 390, 451, 450), (386, 388, 450, 449), (446, 384, 448, 479), (444, 446, 479, 478), (442, 444, 478, 477), (462, 463, 495, 494), (459, 460, 492, 491), (456, 457, 489, 488), (453, 454, 486, 485), (450, 451, 483, 482), (479, 448, 480, 511), (476, 477, 509, 508), (473, 474, 506, 505), (470, 471, 503, 502), (467, 468, 500, 499), (464, 465, 497, 496), (461, 462, 494, 493), (458, 459, 491, 490), (455, 456, 488, 487), (452, 453, 485, 484), (449, 450, 482, 481), (478, 479, 511, 510), (475, 476, 508, 507), (472, 473, 505, 504), (469, 470, 502, 501), (466, 467, 499, 498), (463, 464, 496, 495), (460, 461, 493, 492), (457, 458, 490, 489), (454, 455, 487, 486), (451, 452, 484, 483), (448, 449, 481, 480), (477, 478, 510, 509), (474, 475, 507, 506), (471, 472, 504, 503), (468, 469, 501, 500), (465, 466, 498, 497), (512, 513, 515, 514), (514, 515, 517, 516), (516, 517, 519, 518), (518, 519, 521, 520), (520, 521, 523, 522), (522, 523, 525, 524), (524, 525, 527, 526), (526, 527, 529, 528), (528, 529, 531, 530), (530, 531, 533, 532), (532, 533, 535, 534), (534, 535, 537, 536), (536, 537, 539, 538), (538, 539, 541, 540), (540, 541, 543, 542), (542, 543, 545, 544), (544, 545, 547, 546), (546, 547, 549, 548), (548, 549, 551, 550), (550, 551, 553, 552), (552, 553, 555, 554), (554, 555, 557, 556), (556, 557, 559, 558), (558, 559, 561, 560), (560, 561, 563, 562), (562, 563, 565, 564), (564, 565, 567, 566), (566, 567, 569, 568), (568, 569, 571, 570), (570, 571, 573, 572), (515, 513, 575, 573, 571, 569, 567, 565, 563, 561, 559, 557, 555, 553, 551, 549, 547, 545, 543, 541, 539, 537, 535, 533, 531, 529, 527, 525, 523, 521, 519, 517), (574, 575, 513, 512), (572, 573, 575, 574), (568, 570, 605, 604), (566, 568, 604, 603), (564, 566, 603, 602), (562, 564, 602, 601), (560, 562, 601, 600), (558, 560, 600, 599), (556, 558, 599, 598), (512, 514, 577, 576), (554, 556, 598, 597), (552, 554, 597, 596), (550, 552, 596, 595), (548, 550, 595, 594), (546, 548, 594, 593), (544, 546, 593, 592), (542, 544, 592, 591), (540, 542, 591, 590), (538, 540, 590, 589), (536, 538, 589, 588), (534, 536, 588, 587), (532, 534, 587, 586), (530, 532, 586, 585), (528, 530, 585, 584), (526, 528, 584, 583), (524, 526, 583, 582), (522, 524, 582, 581), (520, 522, 581, 580), (518, 520, 580, 579), (516, 518, 579, 578), (514, 516, 578, 577), (574, 512, 576, 607), (572, 574, 607, 606), (570, 572, 606, 605), (590, 591, 623, 622), (587, 588, 620, 619), (584, 585, 617, 616), (581, 582, 614, 613), (578, 579, 611, 610), (607, 576, 608, 639), (604, 605, 637, 636), (601, 602, 634, 633), (598, 599, 631, 630), (595, 596, 628, 627), (592, 593, 625, 624), (589, 590, 622, 621), (586, 587, 619, 618), (583, 584, 616, 615), (580, 581, 613, 612), (577, 578, 610, 609), (606, 607, 639, 638), (603, 604, 636, 635), (600, 601, 633, 632), (597, 598, 630, 629), (594, 595, 627, 626), (591, 592, 624, 623), (588, 589, 621, 620), (585, 586, 618, 617), (582, 583, 615, 614), (579, 580, 612, 611), (576, 577, 609, 608), (605, 606, 638, 637), (602, 603, 635, 634), (599, 600, 632, 631), (596, 597, 629, 628), (593, 594, 626, 625), (640, 641, 643, 642), (642, 643, 645, 644), (644, 645, 647, 646), (646, 647, 649, 648), (648, 649, 651, 650), (650, 651, 653, 652), (652, 653, 655, 654), (654, 655, 657, 656), (656, 657, 659, 658), (658, 659, 661, 660), (660, 661, 663, 662), (662, 663, 665, 664), (664, 665, 667, 666), (666, 667, 669, 668), (668, 669, 671, 670), (670, 671, 673, 672), (672, 673, 675, 674), (674, 675, 677, 676), (676, 677, 679, 678), (678, 679, 681, 680), (680, 681, 683, 682), (682, 683, 685, 684), (684, 685, 687, 686), (686, 687, 689, 688), (688, 689, 691, 690), (690, 691, 693, 692), (692, 693, 695, 694), (694, 695, 697, 696), (696, 697, 699, 698), (698, 699, 701, 700), (643, 641, 703, 701, 699, 697, 695, 693, 691, 689, 687, 685, 683, 681, 679, 677, 675, 673, 671, 669, 667, 665, 663, 661, 659, 657, 655, 653, 651, 649, 647, 645), (702, 703, 641, 640), (700, 701, 703, 702), (696, 698, 733, 732), (694, 696, 732, 731), (692, 694, 731, 730), (690, 692, 730, 729), (688, 690, 729, 728), (686, 688, 728, 727), (684, 686, 727, 726), (640, 642, 705, 704), (682, 684, 726, 725), (680, 682, 725, 724), (678, 680, 724, 723), (676, 678, 723, 722), (674, 676, 722, 721), (672, 674, 721, 720), (670, 672, 720, 719), (668, 670, 719, 718), (666, 668, 718, 717), (664, 666, 717, 716), (662, 664, 716, 715), (660, 662, 715, 714), (658, 660, 714, 713), (656, 658, 713, 712), (654, 656, 712, 711), (652, 654, 711, 710), (650, 652, 710, 709), (648, 650, 709, 708), (646, 648, 708, 707), (644, 646, 707, 706), (642, 644, 706, 705), (702, 640, 704, 735), (700, 702, 735, 734), (698, 700, 734, 733), (718, 719, 751, 750), (715, 716, 748, 747), (712, 713, 745, 744), (709, 710, 742, 741), (706, 707, 739, 738), (735, 704, 736, 767), (732, 733, 765, 764), (729, 730, 762, 761), (726, 727, 759, 758), (723, 724, 756, 755), (720, 721, 753, 752), (717, 718, 750, 749), (714, 715, 747, 746), (711, 712, 744, 743), (708, 709, 741, 740), (705, 706, 738, 737), (734, 735, 767, 766), (731, 732, 764, 763), (728, 729, 761, 760), (725, 726, 758, 757), (722, 723, 755, 754), (719, 720, 752, 751), (716, 717, 749, 748), (713, 714, 746, 745), (710, 711, 743, 742), (707, 708, 740, 739), (704, 705, 737, 736), (733, 734, 766, 765), (730, 731, 763, 762), (727, 728, 760, 759), (724, 725, 757, 756), (721, 722, 754, 753)])
me_cylinder_007.use_remesh_preserve_volume = False
me_cylinder_007.use_remesh_preserve_attributes = False
me_cylinder_007.use_mirror_vertex_groups = False
me_cylinder_007.update()
me_cylinder_009 = bpy.data.meshes.new('Cylinder.009')
me_cylinder_009.from_pydata([(0.0, 1.0, -1.0), (0.0, 1.0, 1.0), (0.1951, 0.9808, -1.0), (0.1951, 0.9808, 1.0), (0.3827, 0.9239, -1.0), (0.3827, 0.9239, 1.0), (0.5556, 0.8315, -1.0), (0.5556, 0.8315, 1.0), (0.7071, 0.7071, -1.0), (0.7071, 0.7071, 1.0), (0.8315, 0.5556, -1.0), (0.8315, 0.5556, 1.0), (0.9239, 0.3827, -1.0), (0.9239, 0.3827, 1.0), (0.9808, 0.1951, -1.0), (0.9808, 0.1951, 1.0), (1.0, 7.55e-08, -1.0), (1.0, 7.55e-08, 1.0), (0.9808, -0.1951, -1.0), (0.9808, -0.1951, 1.0), (0.9239, -0.3827, -1.0), (0.9239, -0.3827, 1.0), (0.8315, -0.5556, -1.0), (0.8315, -0.5556, 1.0), (0.7071, -0.7071, -1.0), (0.7071, -0.7071, 1.0), (0.5556, -0.8315, -1.0), (0.5556, -0.8315, 1.0), (0.3827, -0.9239, -1.0), (0.3827, -0.9239, 1.0), (0.1951, -0.9808, -1.0), (0.1951, -0.9808, 1.0), (-3.258e-07, -1.0, -1.0), (-3.258e-07, -1.0, 1.0), (-0.1951, -0.9808, -1.0), (-0.1951, -0.9808, 1.0), (-0.3827, -0.9239, -1.0), (-0.3827, -0.9239, 1.0), (-0.5556, -0.8315, -1.0), (-0.5556, -0.8315, 1.0), (-0.7071, -0.7071, -1.0), (-0.7071, -0.7071, 1.0), (-0.8315, -0.5556, -1.0), (-0.8315, -0.5556, 1.0), (-0.9239, -0.3827, -1.0), (-0.9239, -0.3827, 1.0), (-0.9808, -0.1951, -1.0), (-0.9808, -0.1951, 1.0), (-1.0, 9.656e-07, -1.0), (-1.0, 9.656e-07, 1.0), (-0.9808, 0.1951, -1.0), (-0.9808, 0.1951, 1.0), (-0.9239, 0.3827, -1.0), (-0.9239, 0.3827, 1.0), (-0.8315, 0.5556, -1.0), (-0.8315, 0.5556, 1.0), (-0.7071, 0.7071, -1.0), (-0.7071, 0.7071, 1.0), (-0.5556, 0.8315, -1.0), (-0.5556, 0.8315, 1.0), (-0.3827, 0.9239, -1.0), (-0.3827, 0.9239, 1.0), (-0.1951, 0.9808, -1.0), (-0.1951, 0.9808, 1.0)], [], [(0, 1, 3, 2), (2, 3, 5, 4), (4, 5, 7, 6), (6, 7, 9, 8), (8, 9, 11, 10), (10, 11, 13, 12), (12, 13, 15, 14), (14, 15, 17, 16), (16, 17, 19, 18), (18, 19, 21, 20), (20, 21, 23, 22), (22, 23, 25, 24), (24, 25, 27, 26), (26, 27, 29, 28), (28, 29, 31, 30), (30, 31, 33, 32), (32, 33, 35, 34), (34, 35, 37, 36), (36, 37, 39, 38), (38, 39, 41, 40), (40, 41, 43, 42), (42, 43, 45, 44), (44, 45, 47, 46), (46, 47, 49, 48), (48, 49, 51, 50), (50, 51, 53, 52), (52, 53, 55, 54), (54, 55, 57, 56), (56, 57, 59, 58), (58, 59, 61, 60), (3, 1, 63, 61, 59, 57, 55, 53, 51, 49, 47, 45, 43, 41, 39, 37, 35, 33, 31, 29, 27, 25, 23, 21, 19, 17, 15, 13, 11, 9, 7, 5), (62, 63, 1, 0), (60, 61, 63, 62), (0, 2, 4, 6, 8, 10, 12, 14, 16, 18, 20, 22, 24, 26, 28, 30, 32, 34, 36, 38, 40, 42, 44, 46, 48, 50, 52, 54, 56, 58, 60, 62)])
me_cylinder_009.use_remesh_preserve_volume = False
me_cylinder_009.use_remesh_preserve_attributes = False
me_cylinder_009.use_mirror_vertex_groups = False
me_cylinder_009.update()
me_cylinder_010 = bpy.data.meshes.new('Cylinder.010')
me_cylinder_010.from_pydata([(0.0, 1.0, -1.0), (0.0, 1.0, 1.0), (0.1951, 0.9808, -1.0), (0.1951, 0.9808, 1.0), (0.3827, 0.9239, -1.0), (0.3827, 0.9239, 1.0), (0.5556, 0.8315, -1.0), (0.5556, 0.8315, 1.0), (0.7071, 0.7071, -1.0), (0.7071, 0.7071, 1.0), (0.8315, 0.5556, -1.0), (0.8315, 0.5556, 1.0), (0.9239, 0.3827, -1.0), (0.9239, 0.3827, 1.0), (0.9808, 0.1951, -1.0), (0.9808, 0.1951, 1.0), (1.0, 7.55e-08, -1.0), (1.0, 7.55e-08, 1.0), (0.9808, -0.1951, -1.0), (0.9808, -0.1951, 1.0), (0.9239, -0.3827, -1.0), (0.9239, -0.3827, 1.0), (0.8315, -0.5556, -1.0), (0.8315, -0.5556, 1.0), (0.7071, -0.7071, -1.0), (0.7071, -0.7071, 1.0), (0.5556, -0.8315, -1.0), (0.5556, -0.8315, 1.0), (0.3827, -0.9239, -1.0), (0.3827, -0.9239, 1.0), (0.1951, -0.9808, -1.0), (0.1951, -0.9808, 1.0), (-3.258e-07, -1.0, -1.0), (-3.258e-07, -1.0, 1.0), (-0.1951, -0.9808, -1.0), (-0.1951, -0.9808, 1.0), (-0.3827, -0.9239, -1.0), (-0.3827, -0.9239, 1.0), (-0.5556, -0.8315, -1.0), (-0.5556, -0.8315, 1.0), (-0.7071, -0.7071, -1.0), (-0.7071, -0.7071, 1.0), (-0.8315, -0.5556, -1.0), (-0.8315, -0.5556, 1.0), (-0.9239, -0.3827, -1.0), (-0.9239, -0.3827, 1.0), (-0.9808, -0.1951, -1.0), (-0.9808, -0.1951, 1.0), (-1.0, 9.656e-07, -1.0), (-1.0, 9.656e-07, 1.0), (-0.9808, 0.1951, -1.0), (-0.9808, 0.1951, 1.0), (-0.9239, 0.3827, -1.0), (-0.9239, 0.3827, 1.0), (-0.8315, 0.5556, -1.0), (-0.8315, 0.5556, 1.0), (-0.7071, 0.7071, -1.0), (-0.7071, 0.7071, 1.0), (-0.5556, 0.8315, -1.0), (-0.5556, 0.8315, 1.0), (-0.3827, 0.9239, -1.0), (-0.3827, 0.9239, 1.0), (-0.1951, 0.9808, -1.0), (-0.1951, 0.9808, 1.0)], [], [(0, 1, 3, 2), (2, 3, 5, 4), (4, 5, 7, 6), (6, 7, 9, 8), (8, 9, 11, 10), (10, 11, 13, 12), (12, 13, 15, 14), (14, 15, 17, 16), (16, 17, 19, 18), (18, 19, 21, 20), (20, 21, 23, 22), (22, 23, 25, 24), (24, 25, 27, 26), (26, 27, 29, 28), (28, 29, 31, 30), (30, 31, 33, 32), (32, 33, 35, 34), (34, 35, 37, 36), (36, 37, 39, 38), (38, 39, 41, 40), (40, 41, 43, 42), (42, 43, 45, 44), (44, 45, 47, 46), (46, 47, 49, 48), (48, 49, 51, 50), (50, 51, 53, 52), (52, 53, 55, 54), (54, 55, 57, 56), (56, 57, 59, 58), (58, 59, 61, 60), (3, 1, 63, 61, 59, 57, 55, 53, 51, 49, 47, 45, 43, 41, 39, 37, 35, 33, 31, 29, 27, 25, 23, 21, 19, 17, 15, 13, 11, 9, 7, 5), (62, 63, 1, 0), (60, 61, 63, 62), (0, 2, 4, 6, 8, 10, 12, 14, 16, 18, 20, 22, 24, 26, 28, 30, 32, 34, 36, 38, 40, 42, 44, 46, 48, 50, 52, 54, 56, 58, 60, 62)])
me_cylinder_010.use_remesh_preserve_volume = False
me_cylinder_010.use_remesh_preserve_attributes = False
me_cylinder_010.use_mirror_vertex_groups = False
me_cylinder_010.update()
me_cylinder = bpy.data.meshes.new('Cylinder')
me_cylinder.from_pydata([(0.0, 1.0, 0.0), (5.988e-08, 0.56, 0.5), (0.1951, 0.9808, 0.0), (0.1093, 0.5492, 0.5), (0.3827, 0.9239, 0.0), (0.2143, 0.5174, 0.5), (0.5556, 0.8315, 0.0), (0.3111, 0.4656, 0.5), (0.7071, 0.7071, 0.0), (0.396, 0.396, 0.5), (0.8315, 0.5556, 0.0), (0.4656, 0.3111, 0.5), (0.9239, 0.3827, 0.0), (0.5174, 0.2143, 0.5), (0.9808, 0.1951, 0.0), (0.5492, 0.1093, 0.5), (1.0, 7.55e-08, 0.0), (0.56, 1.617e-07, 0.5), (0.9808, -0.1951, 0.0), (0.5492, -0.1093, 0.5), (0.9239, -0.3827, 0.0), (0.5174, -0.2143, 0.5), (0.8315, -0.5556, 0.0), (0.4656, -0.3111, 0.5), (0.7071, -0.7071, 0.0), (0.396, -0.396, 0.5), (0.5556, -0.8315, 0.0), (0.3111, -0.4656, 0.5), (0.3827, -0.9239, 0.0), (0.2143, -0.5174, 0.5), (0.1951, -0.9808, 0.0), (0.1093, -0.5492, 0.5), (-3.258e-07, -1.0, 0.0), (-1.226e-07, -0.56, 0.5), (-0.1951, -0.9808, 0.0), (-0.1093, -0.5492, 0.5), (-0.3827, -0.9239, 0.0), (-0.2143, -0.5174, 0.5), (-0.5556, -0.8315, 0.0), (-0.3111, -0.4656, 0.5), (-0.7071, -0.7071, 0.0), (-0.396, -0.396, 0.5), (-0.8315, -0.5556, 0.0), (-0.4656, -0.3111, 0.5), (-0.9239, -0.3827, 0.0), (-0.5174, -0.2143, 0.5), (-0.9808, -0.1951, 0.0), (-0.5492, -0.1092, 0.5), (-1.0, 9.656e-07, 0.0), (-0.56, 6.602e-07, 0.5), (-0.9808, 0.1951, 0.0), (-0.5492, 0.1093, 0.5), (-0.9239, 0.3827, 0.0), (-0.5174, 0.2143, 0.5), (-0.8315, 0.5556, 0.0), (-0.4656, 0.3111, 0.5), (-0.7071, 0.7071, 0.0), (-0.396, 0.396, 0.5), (-0.5556, 0.8315, 0.0), (-0.3111, 0.4656, 0.5), (-0.3827, 0.9239, 0.0), (-0.2143, 0.5174, 0.5), (-0.1951, 0.9808, 0.0), (-0.1092, 0.5492, 0.5), (1.037e-07, 0.28, 0.5), (0.05463, 0.2746, 0.5), (0.1072, 0.2587, 0.5), (0.1556, 0.2328, 0.5), (0.198, 0.198, 0.5), (0.2328, 0.1556, 0.5), (0.2587, 0.1072, 0.5), (0.2746, 0.05463, 0.5), (0.28, 2.308e-07, 0.5), (0.2746, -0.05463, 0.5), (0.2587, -0.1072, 0.5), (0.2328, -0.1556, 0.5), (0.198, -0.198, 0.5), (0.1556, -0.2328, 0.5), (0.1072, -0.2587, 0.5), (0.05463, -0.2746, 0.5), (1.251e-08, -0.28, 0.5), (-0.05463, -0.2746, 0.5), (-0.1072, -0.2587, 0.5), (-0.1556, -0.2328, 0.5), (-0.198, -0.198, 0.5), (-0.2328, -0.1556, 0.5), (-0.2587, -0.1072, 0.5), (-0.2746, -0.05462, 0.5), (-0.28, 4.8e-07, 0.5), (-0.2746, 0.05463, 0.5), (-0.2587, 0.1072, 0.5), (-0.2328, 0.1556, 0.5), (-0.198, 0.198, 0.5), (-0.1556, 0.2328, 0.5), (-0.1072, 0.2587, 0.5), (-0.05462, 0.2746, 0.5), (-0.0112, 0.2789, 1.6), (0.04343, 0.2735, 1.6), (0.09595, 0.2576, 1.6), (0.1444, 0.2317, 1.6), (0.1868, 0.1969, 1.6), (0.2216, 0.1545, 1.6), (0.2475, 0.1061, 1.6), (0.2634, 0.05352, 1.6), (0.2688, -0.001101, 1.6), (0.2634, -0.05573, 1.6), (0.2475, -0.1083, 1.6), (0.2216, -0.1567, 1.6), (0.1868, -0.1991, 1.6), (0.1444, -0.2339, 1.6), (0.09595, -0.2598, 1.6), (0.04343, -0.2757, 1.6), (-0.0112, -0.2811, 1.6), (-0.06583, -0.2757, 1.6), (-0.1184, -0.2598, 1.6), (-0.1668, -0.2339, 1.6), (-0.2092, -0.1991, 1.6), (-0.244, -0.1567, 1.6), (-0.2699, -0.1083, 1.6), (-0.2858, -0.05573, 1.6), (-0.2912, -0.001101, 1.6), (-0.2858, 0.05352, 1.6), (-0.2699, 0.1061, 1.6), (-0.244, 0.1545, 1.6), (-0.2092, 0.1969, 1.6), (-0.1668, 0.2317, 1.6), (-0.1184, 0.2576, 1.6), (-0.06582, 0.2735, 1.6), (-0.0112, 0.6989, 1.8), (0.1254, 0.6854, 1.8), (0.2567, 0.6456, 1.8), (0.3777, 0.5809, 1.8), (0.4838, 0.4939, 1.8), (0.5708, 0.3878, 1.8), (0.6355, 0.2668, 1.8), (0.6753, 0.1355, 1.8), (0.6888, -0.001101, 1.8), (0.6753, -0.1377, 1.8), (0.6355, -0.269, 1.8), (0.5708, -0.39, 1.8), (0.4838, -0.4961, 1.8), (0.3777, -0.5831, 1.8), (0.2567, -0.6478, 1.8), (0.1254, -0.6877, 1.8), (-0.0112, -0.7011, 1.8), (-0.1478, -0.6877, 1.8), (-0.2791, -0.6478, 1.8), (-0.4001, -0.5831, 1.8), (-0.5062, -0.4961, 1.8), (-0.5932, -0.39, 1.8), (-0.6579, -0.269, 1.8), (-0.6977, -0.1377, 1.8), (-0.7112, -0.0011, 1.8), (-0.6977, 0.1355, 1.8), (-0.6579, 0.2668, 1.8), (-0.5932, 0.3878, 1.8), (-0.5062, 0.4939, 1.8), (-0.4001, 0.5809, 1.8), (-0.2791, 0.6456, 1.8), (-0.1478, 0.6854, 1.8), (-0.0112, 0.6989, 2.0), (0.1254, 0.6854, 2.0), (0.2567, 0.6456, 2.0), (0.3777, 0.5809, 2.0), (0.4838, 0.4939, 2.0), (0.5708, 0.3878, 2.0), (0.6355, 0.2668, 2.0), (0.6753, 0.1355, 2.0), (0.6888, -0.001101, 2.0), (0.6753, -0.1377, 2.0), (0.6355, -0.269, 2.0), (0.5708, -0.39, 2.0), (0.4838, -0.4961, 2.0), (0.3777, -0.5831, 2.0), (0.2567, -0.6478, 2.0), (0.1254, -0.6877, 2.0), (-0.0112, -0.7011, 2.0), (-0.1478, -0.6877, 2.0), (-0.2791, -0.6478, 2.0), (-0.4001, -0.5831, 2.0), (-0.5062, -0.4961, 2.0), (-0.5932, -0.39, 2.0), (-0.6579, -0.269, 2.0), (-0.6977, -0.1377, 2.0), (-0.7112, -0.0011, 2.0), (-0.6977, 0.1355, 2.0), (-0.6579, 0.2668, 2.0), (-0.5932, 0.3878, 2.0), (-0.5062, 0.4939, 2.0), (-0.4001, 0.5809, 2.0), (-0.2791, 0.6456, 2.0), (-0.1478, 0.6854, 2.0)], [], [(0, 1, 3, 2), (2, 3, 5, 4), (4, 5, 7, 6), (6, 7, 9, 8), (8, 9, 11, 10), (10, 11, 13, 12), (12, 13, 15, 14), (14, 15, 17, 16), (16, 17, 19, 18), (18, 19, 21, 20), (20, 21, 23, 22), (22, 23, 25, 24), (24, 25, 27, 26), (26, 27, 29, 28), (28, 29, 31, 30), (30, 31, 33, 32), (32, 33, 35, 34), (34, 35, 37, 36), (36, 37, 39, 38), (38, 39, 41, 40), (40, 41, 43, 42), (42, 43, 45, 44), (44, 45, 47, 46), (46, 47, 49, 48), (48, 49, 51, 50), (50, 51, 53, 52), (52, 53, 55, 54), (54, 55, 57, 56), (56, 57, 59, 58), (58, 59, 61, 60), (62, 63, 1, 0), (60, 61, 63, 62), (0, 2, 4, 6, 8, 10, 12, 14, 16, 18, 20, 22, 24, 26, 28, 30, 32, 34, 36, 38, 40, 42, 44, 46, 48, 50, 52, 54, 56, 58, 60, 62), (1, 63, 95, 64), (63, 61, 94, 95), (61, 59, 93, 94), (59, 57, 92, 93), (57, 55, 91, 92), (55, 53, 90, 91), (53, 51, 89, 90), (51, 49, 88, 89), (49, 47, 87, 88), (47, 45, 86, 87), (3, 1, 64, 65), (45, 43, 85, 86), (43, 41, 84, 85), (41, 39, 83, 84), (39, 37, 82, 83), (37, 35, 81, 82), (35, 33, 80, 81), (33, 31, 79, 80), (31, 29, 78, 79), (29, 27, 77, 78), (27, 25, 76, 77), (25, 23, 75, 76), (23, 21, 74, 75), (21, 19, 73, 74), (19, 17, 72, 73), (17, 15, 71, 72), (15, 13, 70, 71), (13, 11, 69, 70), (11, 9, 68, 69), (9, 7, 67, 68), (7, 5, 66, 67), (5, 3, 65, 66), (76, 75, 107, 108), (73, 72, 104, 105), (70, 69, 101, 102), (67, 66, 98, 99), (64, 95, 127, 96), (93, 92, 124, 125), (90, 89, 121, 122), (87, 86, 118, 119), (84, 83, 115, 116), (81, 80, 112, 113), (78, 77, 109, 110), (75, 74, 106, 107), (72, 71, 103, 104), (69, 68, 100, 101), (66, 65, 97, 98), (95, 94, 126, 127), (92, 91, 123, 124), (89, 88, 120, 121), (86, 85, 117, 118), (83, 82, 114, 115), (80, 79, 111, 112), (77, 76, 108, 109), (74, 73, 105, 106), (71, 70, 102, 103), (68, 67, 99, 100), (65, 64, 96, 97), (94, 93, 125, 126), (91, 90, 122, 123), (88, 87, 119, 120), (85, 84, 116, 117), (82, 81, 113, 114), (79, 78, 110, 111), (109, 108, 140, 141), (112, 111, 143, 144), (115, 114, 146, 147), (118, 117, 149, 150), (121, 120, 152, 153), (124, 123, 155, 156), (127, 126, 158, 159), (98, 97, 129, 130), (101, 100, 132, 133), (104, 103, 135, 136), (107, 106, 138, 139), (110, 109, 141, 142), (113, 112, 144, 145), (116, 115, 147, 148), (119, 118, 150, 151), (122, 121, 153, 154), (125, 124, 156, 157), (96, 127, 159, 128), (99, 98, 130, 131), (102, 101, 133, 134), (105, 104, 136, 137), (108, 107, 139, 140), (111, 110, 142, 143), (114, 113, 145, 146), (117, 116, 148, 149), (120, 119, 151, 152), (123, 122, 154, 155), (126, 125, 157, 158), (97, 96, 128, 129), (100, 99, 131, 132), (103, 102, 134, 135), (106, 105, 137, 138), (148, 147, 179, 180), (151, 150, 182, 183), (154, 153, 185, 186), (157, 156, 188, 189), (128, 159, 191, 160), (131, 130, 162, 163), (134, 133, 165, 166), (137, 136, 168, 169), (140, 139, 171, 172), (143, 142, 174, 175), (146, 145, 177, 178), (149, 148, 180, 181), (152, 151, 183, 184), (155, 154, 186, 187), (158, 157, 189, 190), (129, 128, 160, 161), (132, 131, 163, 164), (135, 134, 166, 167), (138, 137, 169, 170), (141, 140, 172, 173), (144, 143, 175, 176), (147, 146, 178, 179), (150, 149, 181, 182), (153, 152, 184, 185), (156, 155, 187, 188), (159, 158, 190, 191), (130, 129, 161, 162), (133, 132, 164, 165), (136, 135, 167, 168), (139, 138, 170, 171), (142, 141, 173, 174), (145, 144, 176, 177)])
me_cylinder.materials.append(mat_turretbase)
me_cylinder.use_remesh_preserve_volume = False
me_cylinder.use_remesh_preserve_attributes = False
me_cylinder.use_mirror_vertex_groups = False
me_cylinder.update()

# ---- objects
ob_holder = bpy.data.objects.new('Holder', me_cube)
ob_head = bpy.data.objects.new('Head', me_cube_001)
ob_barrelholder = bpy.data.objects.new('BarrelHolder', me_cube_002)
ob_cylinder_001 = bpy.data.objects.new('Cylinder.001', me_cylinder_002)
ob_barrelguns = bpy.data.objects.new('BarrelGuns', me_cylinder_007)
ob_cylinder_008 = bpy.data.objects.new('Cylinder.008', me_cylinder_009)
ob_cylinder_009 = bpy.data.objects.new('Cylinder.009', me_cylinder_010)
ob_base = bpy.data.objects.new('Base', me_cylinder)
ob_lamp = bpy.data.objects.new('Lamp', light_lamp)
ob_camera = bpy.data.objects.new('Camera', cam_camera)

# ---- transforms, parenting, visibility, modifiers, constraints
ob_holder.location = (0.0, 0.0, 2.4)
ob_holder.rotation_euler = (1.571, 0.0, 0.0)
ob_holder.lineart.crease_threshold = 0.0
ob_head.parent = ob_holder
ob_head.matrix_parent_inverse = Matrix(((1.0, -0.0, 0.0, -0.0), (0.0, -6.398e-07, 1.0, -2.4), (0.0, -1.0, -6.398e-07, 1.535e-06), (0.0, 0.0, 0.0, 1.0)))
ob_head.location = (0.0, 0.0, 2.4)
ob_head.scale = (0.624, 0.84, 0.4)
ob_head.lineart.crease_threshold = 0.0
ob_barrelholder.parent = ob_head
ob_barrelholder.matrix_parent_inverse = Matrix(((1.603, 0.0, 0.0, -0.0), (0.0, 1.19, 0.0, -4.557e-14), (0.0, 0.0, 2.5, -6.0), (0.0, 0.0, 0.0, 1.0)))
ob_barrelholder.location = (0.0, -0.9, 2.4)
ob_barrelholder.rotation_euler = (1.571, 0.0, 0.0)
ob_barrelholder.lineart.crease_threshold = 0.0
ob_cylinder_001.parent = ob_barrelholder
ob_cylinder_001.matrix_parent_inverse = Matrix(((1.0, -0.0, 0.0, -0.0), (0.0, -6.398e-07, 1.0, -2.4), (0.0, -1.0, -6.258e-07, -0.9), (0.0, 0.0, 0.0, 1.0)))
ob_cylinder_001.location = (-3.709e-08, -2.967, 2.4)
ob_cylinder_001.rotation_euler = (-1.571, -0.0, 0.0)
ob_cylinder_001.scale = (0.3, 0.3, 0.03)
ob_cylinder_001.lineart.crease_threshold = 0.0
ob_barrelguns.parent = ob_barrelholder
ob_barrelguns.matrix_parent_inverse = Matrix(((1.0, -0.0, 0.0, -0.0), (0.0, -6.398e-07, 1.0, -2.4), (0.0, -1.0, -6.258e-07, -0.9), (0.0, 0.0, 0.0, 1.0)))
ob_barrelguns.location = (7.451e-09, 0.0, 2.4)
ob_barrelguns.rotation_euler = (1.571, 0.0, 0.0)
ob_barrelguns.scale = (0.07984, 0.07984, 1.331)
ob_barrelguns.lineart.crease_threshold = 0.0
ob_cylinder_008.parent = ob_barrelholder
ob_cylinder_008.matrix_parent_inverse = Matrix(((1.0, -0.0, 0.0, -0.0), (0.0, -6.398e-07, 1.0, -2.4), (0.0, -1.0, -6.258e-07, -0.9), (0.0, 0.0, 0.0, 1.0)))
ob_cylinder_008.location = (-3.709e-08, -2.667, 2.4)
ob_cylinder_008.rotation_euler = (-1.571, -0.0, 0.0)
ob_cylinder_008.scale = (0.3, 0.3, 0.03)
ob_cylinder_008.lineart.crease_threshold = 0.0
ob_cylinder_009.parent = ob_barrelholder
ob_cylinder_009.matrix_parent_inverse = Matrix(((1.0, -0.0, 0.0, -0.0), (0.0, -6.398e-07, 1.0, -2.4), (0.0, -1.0, -6.258e-07, -0.9), (0.0, 0.0, 0.0, 1.0)))
ob_cylinder_009.location = (-3.709e-08, -1.467, 2.4)
ob_cylinder_009.rotation_euler = (-1.571, -0.0, 0.0)
ob_cylinder_009.scale = (0.3, 0.3, 0.066)
ob_cylinder_009.lineart.crease_threshold = 0.0
ob_base.location = (0.0, 0.0, 0.0)
ob_base.lineart.crease_threshold = 0.0
ob_lamp.location = (4.0, 1.0, 6.0)
ob_lamp.rotation_euler = (0.6503, 0.05522, 1.866)
ob_lamp.lock_rotations_4d = False
ob_lamp.empty_display_type = 'ARROWS'
ob_lamp.color = (0.0, 0.0, 0.0, 0.0)
ob_lamp.lineart.crease_threshold = 0.0
ob_camera.location = (-3.41, -8.345, 4.407)
ob_camera.rotation_euler = (1.283, -6.271e-06, -0.5992)
ob_camera.lock_rotations_4d = False
ob_camera.empty_display_type = 'ARROWS'
ob_camera.color = (0.0, 0.0, 0.0, 0.0)
ob_camera.display_type = 'WIRE'
ob_camera.lineart.crease_threshold = 0.0

# ---- collection membership
col_collection_1.objects.link(ob_holder)
col_collection_1.objects.link(ob_head)
col_collection_1.objects.link(ob_barrelholder)
col_collection_1.objects.link(ob_cylinder_001)
col_collection_1.objects.link(ob_barrelguns)
col_collection_1.objects.link(ob_cylinder_008)
col_collection_1.objects.link(ob_cylinder_009)
col_collection_1.objects.link(ob_base)
col_collection_1.objects.link(ob_lamp)
col_collection_1.objects.link(ob_camera)
col_collection_2.objects.link(ob_cylinder_001)
col_collection_2.objects.link(ob_barrelguns)
col_collection_2.objects.link(ob_cylinder_008)
col_collection_2.objects.link(ob_cylinder_009)
col_collection_3.objects.link(ob_cylinder_001)
col_collection_3.objects.link(ob_barrelguns)
col_collection_3.objects.link(ob_cylinder_008)
col_collection_3.objects.link(ob_cylinder_009)
col_collection_4.objects.link(ob_cylinder_001)
col_collection_4.objects.link(ob_barrelguns)
col_collection_4.objects.link(ob_cylinder_008)
col_collection_4.objects.link(ob_cylinder_009)
col_collection_5.objects.link(ob_cylinder_001)
col_collection_5.objects.link(ob_barrelguns)
col_collection_5.objects.link(ob_cylinder_008)
col_collection_5.objects.link(ob_cylinder_009)
col_collection_6.objects.link(ob_cylinder_001)
col_collection_6.objects.link(ob_barrelguns)
col_collection_6.objects.link(ob_cylinder_008)
col_collection_6.objects.link(ob_cylinder_009)
col_collection_7.objects.link(ob_cylinder_001)
col_collection_7.objects.link(ob_barrelguns)
col_collection_7.objects.link(ob_cylinder_008)
col_collection_7.objects.link(ob_cylinder_009)
col_collection_8.objects.link(ob_cylinder_001)
col_collection_8.objects.link(ob_barrelguns)
col_collection_8.objects.link(ob_cylinder_008)
col_collection_8.objects.link(ob_cylinder_009)
col_collection_9.objects.link(ob_cylinder_001)
col_collection_9.objects.link(ob_barrelguns)
col_collection_9.objects.link(ob_cylinder_008)
col_collection_9.objects.link(ob_cylinder_009)
col_collection_10.objects.link(ob_cylinder_001)
col_collection_10.objects.link(ob_barrelguns)
col_collection_10.objects.link(ob_cylinder_008)
col_collection_10.objects.link(ob_cylinder_009)
col_collection_11.objects.link(ob_cylinder_001)
col_collection_11.objects.link(ob_barrelguns)
col_collection_11.objects.link(ob_cylinder_008)
col_collection_11.objects.link(ob_cylinder_009)
col_collection_12.objects.link(ob_cylinder_001)
col_collection_12.objects.link(ob_barrelguns)
col_collection_12.objects.link(ob_cylinder_008)
col_collection_12.objects.link(ob_cylinder_009)
col_collection_13.objects.link(ob_cylinder_001)
col_collection_13.objects.link(ob_barrelguns)
col_collection_13.objects.link(ob_cylinder_008)
col_collection_13.objects.link(ob_cylinder_009)
col_collection_14.objects.link(ob_cylinder_001)
col_collection_14.objects.link(ob_barrelguns)
col_collection_14.objects.link(ob_cylinder_008)
col_collection_14.objects.link(ob_cylinder_009)
col_collection_15.objects.link(ob_cylinder_001)
col_collection_15.objects.link(ob_barrelguns)
col_collection_15.objects.link(ob_cylinder_008)
col_collection_15.objects.link(ob_cylinder_009)
col_collection_16.objects.link(ob_cylinder_001)
col_collection_16.objects.link(ob_barrelguns)
col_collection_16.objects.link(ob_cylinder_008)
col_collection_16.objects.link(ob_cylinder_009)
col_collection_17.objects.link(ob_cylinder_001)
col_collection_17.objects.link(ob_barrelguns)
col_collection_17.objects.link(ob_cylinder_008)
col_collection_17.objects.link(ob_cylinder_009)
col_collection_18.objects.link(ob_cylinder_001)
col_collection_18.objects.link(ob_barrelguns)
col_collection_18.objects.link(ob_cylinder_008)
col_collection_18.objects.link(ob_cylinder_009)
col_collection_19.objects.link(ob_cylinder_001)
col_collection_19.objects.link(ob_barrelguns)
col_collection_19.objects.link(ob_cylinder_008)
col_collection_19.objects.link(ob_cylinder_009)
col_collection_20.objects.link(ob_cylinder_001)
col_collection_20.objects.link(ob_barrelguns)
col_collection_20.objects.link(ob_cylinder_008)
col_collection_20.objects.link(ob_cylinder_009)

# ---- scene / render settings (as saved in the file)
scene.camera = ob_camera
scene.frame_start = 1; scene.frame_end = 250; scene.frame_set(0)
scene.render.engine = 'BLENDER_EEVEE_NEXT'
scene.render.image_settings.color_mode = 'RGB'
scene.render.image_settings.compression = 90
scene.render.resolution_percentage = 50
scene.render.dither_intensity = 0.0
scene.render.border_max_x = 0.0
scene.render.border_max_y = 0.0304
scene.render.bake_margin = 2
scene.render.bake_bias = 0.0
scene.cycles.use_denoising = False
scene.cycles.samples = 10
scene.cycles.sampling_pattern = 'TABULATED_SOBOL'
scene.cycles.light_sampling_threshold = 0.0
scene.cycles.use_adaptive_sampling = False
scene.cycles.use_light_tree = False
scene.cycles.blur_glossy = 0.0
scene.cycles.volume_bounces = 1
scene.cycles.pixel_filter_type = 'GAUSSIAN'
scene.cycles.sample_clamp_indirect = 0.0
scene.view_settings.view_transform = 'Standard'
bpy.context.view_layer.update()
